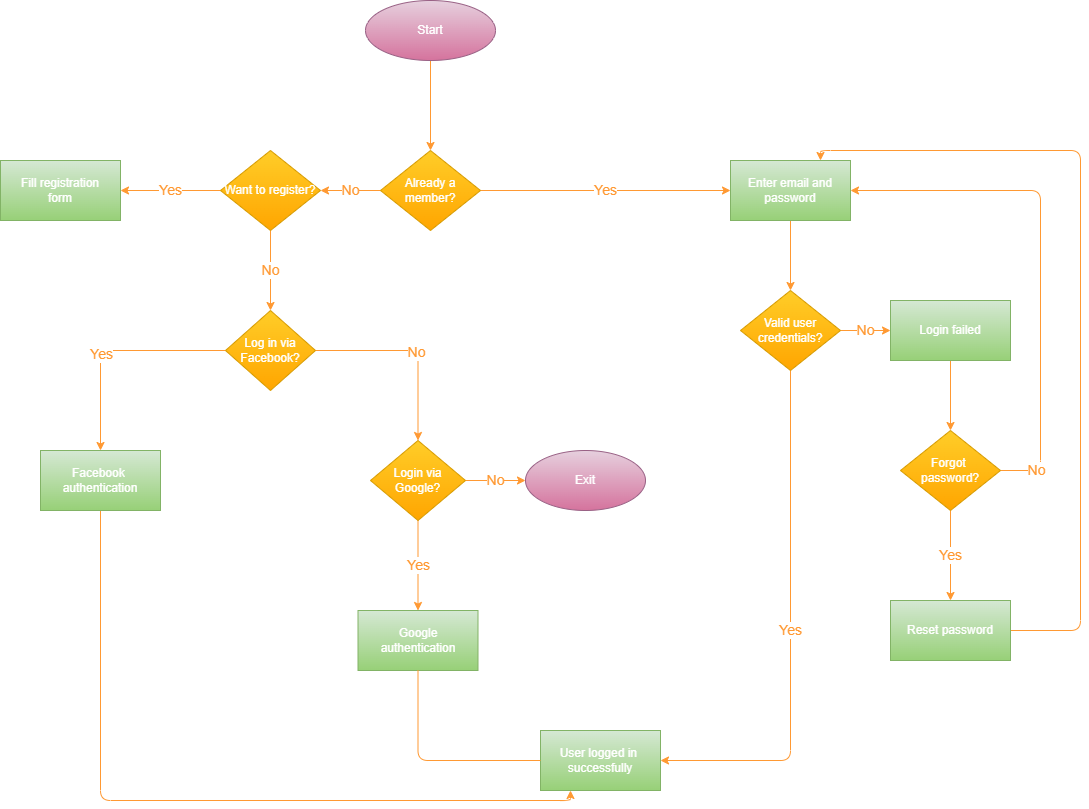

The diagram above was exported from draw.io. Its source (the exported page's mxGraphModel, read from the mxfile embedded in the PNG):
<mxGraphModel dx="1395" dy="1225" grid="1" gridSize="10" guides="1" tooltips="1" connect="1" arrows="1" fold="1" page="1" pageScale="1" pageWidth="850" pageHeight="1100" math="0" shadow="0">
  <root>
    <mxCell id="0" />
    <mxCell id="1" parent="0" />
    <mxCell id="4SydhiprT0DHlMPnKT3y-1" value="&lt;font color=&quot;#ffffff&quot;&gt;Fill registration&lt;br&gt;form&lt;/font&gt;" style="whiteSpace=wrap;html=1;fillColor=#d5e8d4;gradientColor=#97d077;strokeColor=#82b366;" parent="1" vertex="1">
      <mxGeometry x="40" y="170" width="120" height="60" as="geometry" />
    </mxCell>
    <mxCell id="4SydhiprT0DHlMPnKT3y-11" value="No" style="edgeStyle=orthogonalEdgeStyle;rounded=0;orthogonalLoop=1;jettySize=auto;html=1;strokeColor=#FF9933;fontColor=#FF9933;fontSize=14;" parent="1" source="4SydhiprT0DHlMPnKT3y-2" target="4SydhiprT0DHlMPnKT3y-10" edge="1">
      <mxGeometry relative="1" as="geometry" />
    </mxCell>
    <mxCell id="4SydhiprT0DHlMPnKT3y-27" value="Yes" style="edgeStyle=orthogonalEdgeStyle;rounded=0;orthogonalLoop=1;jettySize=auto;html=1;strokeColor=#FF9933;fontSize=14;fontColor=#FF9933;" parent="1" source="4SydhiprT0DHlMPnKT3y-2" target="4SydhiprT0DHlMPnKT3y-1" edge="1">
      <mxGeometry relative="1" as="geometry" />
    </mxCell>
    <mxCell id="4SydhiprT0DHlMPnKT3y-2" value="&lt;font color=&quot;#ffffff&quot;&gt;Want to register?&lt;/font&gt;" style="rhombus;whiteSpace=wrap;html=1;fillColor=#ffcd28;gradientColor=#ffa500;strokeColor=#d79b00;" parent="1" vertex="1">
      <mxGeometry x="260" y="160" width="100" height="80" as="geometry" />
    </mxCell>
    <mxCell id="4SydhiprT0DHlMPnKT3y-9" value="Yes" style="edgeStyle=orthogonalEdgeStyle;rounded=0;orthogonalLoop=1;jettySize=auto;html=1;strokeColor=#FF9933;fontSize=14;fontColor=#FF9933;" parent="1" source="4SydhiprT0DHlMPnKT3y-4" target="4SydhiprT0DHlMPnKT3y-8" edge="1">
      <mxGeometry relative="1" as="geometry" />
    </mxCell>
    <mxCell id="4SydhiprT0DHlMPnKT3y-26" value="No" style="edgeStyle=orthogonalEdgeStyle;rounded=0;orthogonalLoop=1;jettySize=auto;html=1;entryX=1;entryY=0.5;entryDx=0;entryDy=0;strokeColor=#FF9933;fontSize=14;fontColor=#FF9933;" parent="1" source="4SydhiprT0DHlMPnKT3y-4" target="4SydhiprT0DHlMPnKT3y-2" edge="1">
      <mxGeometry relative="1" as="geometry" />
    </mxCell>
    <mxCell id="4SydhiprT0DHlMPnKT3y-4" value="&lt;font color=&quot;#ffffff&quot;&gt;Already a member?&lt;/font&gt;" style="rhombus;whiteSpace=wrap;html=1;fillColor=#ffcd28;gradientColor=#ffa500;strokeColor=#d79b00;" parent="1" vertex="1">
      <mxGeometry x="420" y="160" width="100" height="80" as="geometry" />
    </mxCell>
    <mxCell id="4SydhiprT0DHlMPnKT3y-28" style="edgeStyle=orthogonalEdgeStyle;rounded=0;orthogonalLoop=1;jettySize=auto;html=1;entryX=0.5;entryY=0;entryDx=0;entryDy=0;strokeColor=#FF9933;" parent="1" source="4SydhiprT0DHlMPnKT3y-6" target="4SydhiprT0DHlMPnKT3y-4" edge="1">
      <mxGeometry relative="1" as="geometry" />
    </mxCell>
    <mxCell id="4SydhiprT0DHlMPnKT3y-6" value="&lt;font color=&quot;#ffffff&quot;&gt;Start&lt;/font&gt;" style="ellipse;whiteSpace=wrap;html=1;fillColor=#e6d0de;strokeColor=#996185;gradientColor=#d5739d;" parent="1" vertex="1">
      <mxGeometry x="405" y="10" width="130" height="60" as="geometry" />
    </mxCell>
    <mxCell id="4SydhiprT0DHlMPnKT3y-21" value="" style="edgeStyle=orthogonalEdgeStyle;rounded=0;orthogonalLoop=1;jettySize=auto;html=1;strokeColor=#FF9933;" parent="1" source="4SydhiprT0DHlMPnKT3y-8" target="4SydhiprT0DHlMPnKT3y-20" edge="1">
      <mxGeometry relative="1" as="geometry" />
    </mxCell>
    <mxCell id="4SydhiprT0DHlMPnKT3y-8" value="&lt;font color=&quot;#ffffff&quot;&gt;Enter email and&lt;br&gt;password&lt;/font&gt;" style="whiteSpace=wrap;html=1;fillColor=#d5e8d4;gradientColor=#97d077;strokeColor=#82b366;" parent="1" vertex="1">
      <mxGeometry x="770" y="170" width="120" height="60" as="geometry" />
    </mxCell>
    <mxCell id="4SydhiprT0DHlMPnKT3y-13" value="" style="edgeStyle=orthogonalEdgeStyle;rounded=0;orthogonalLoop=1;jettySize=auto;html=1;strokeColor=#FF9933;" parent="1" source="4SydhiprT0DHlMPnKT3y-10" target="4SydhiprT0DHlMPnKT3y-12" edge="1">
      <mxGeometry relative="1" as="geometry" />
    </mxCell>
    <mxCell id="4SydhiprT0DHlMPnKT3y-40" value="Yes" style="edgeLabel;html=1;align=center;verticalAlign=middle;resizable=0;points=[];fontSize=14;fontColor=#FF9933;" parent="4SydhiprT0DHlMPnKT3y-13" vertex="1" connectable="0">
      <mxGeometry x="0.136" relative="1" as="geometry">
        <mxPoint as="offset" />
      </mxGeometry>
    </mxCell>
    <mxCell id="4SydhiprT0DHlMPnKT3y-15" value="" style="edgeStyle=orthogonalEdgeStyle;rounded=0;orthogonalLoop=1;jettySize=auto;html=1;strokeColor=#FF9933;" parent="1" source="4SydhiprT0DHlMPnKT3y-10" target="4SydhiprT0DHlMPnKT3y-14" edge="1">
      <mxGeometry relative="1" as="geometry" />
    </mxCell>
    <mxCell id="4SydhiprT0DHlMPnKT3y-39" value="No" style="edgeLabel;html=1;align=center;verticalAlign=middle;resizable=0;points=[];fontSize=14;fontColor=#FF9933;" parent="4SydhiprT0DHlMPnKT3y-15" vertex="1" connectable="0">
      <mxGeometry x="0.0431" y="-1" relative="1" as="geometry">
        <mxPoint as="offset" />
      </mxGeometry>
    </mxCell>
    <mxCell id="4SydhiprT0DHlMPnKT3y-10" value="&lt;font color=&quot;#ffffff&quot;&gt;Log in via Facebook?&lt;/font&gt;" style="rhombus;whiteSpace=wrap;html=1;fillColor=#ffcd28;gradientColor=#ffa500;strokeColor=#d79b00;" parent="1" vertex="1">
      <mxGeometry x="265" y="320" width="90" height="80" as="geometry" />
    </mxCell>
    <mxCell id="4SydhiprT0DHlMPnKT3y-24" style="edgeStyle=orthogonalEdgeStyle;rounded=1;orthogonalLoop=1;jettySize=auto;html=1;entryX=0.25;entryY=1;entryDx=0;entryDy=0;strokeColor=#FF9933;" parent="1" source="4SydhiprT0DHlMPnKT3y-12" target="4SydhiprT0DHlMPnKT3y-22" edge="1">
      <mxGeometry relative="1" as="geometry">
        <Array as="points">
          <mxPoint x="140" y="810" />
          <mxPoint x="610" y="810" />
        </Array>
      </mxGeometry>
    </mxCell>
    <mxCell id="4SydhiprT0DHlMPnKT3y-12" value="&lt;font color=&quot;#ffffff&quot;&gt;Facebook&amp;nbsp;&lt;br&gt;authentication&lt;/font&gt;" style="whiteSpace=wrap;html=1;fillColor=#d5e8d4;gradientColor=#97d077;strokeColor=#82b366;" parent="1" vertex="1">
      <mxGeometry x="80" y="460" width="120" height="60" as="geometry" />
    </mxCell>
    <mxCell id="4SydhiprT0DHlMPnKT3y-17" value="No" style="edgeStyle=orthogonalEdgeStyle;rounded=0;orthogonalLoop=1;jettySize=auto;html=1;strokeColor=#FF9933;fontColor=#FF9933;fontSize=14;" parent="1" source="4SydhiprT0DHlMPnKT3y-14" target="4SydhiprT0DHlMPnKT3y-16" edge="1">
      <mxGeometry relative="1" as="geometry" />
    </mxCell>
    <mxCell id="4SydhiprT0DHlMPnKT3y-19" value="Yes" style="edgeStyle=orthogonalEdgeStyle;rounded=0;orthogonalLoop=1;jettySize=auto;html=1;strokeColor=#FF9933;fontColor=#FF9933;fontSize=14;" parent="1" source="4SydhiprT0DHlMPnKT3y-14" target="4SydhiprT0DHlMPnKT3y-18" edge="1">
      <mxGeometry relative="1" as="geometry" />
    </mxCell>
    <mxCell id="4SydhiprT0DHlMPnKT3y-14" value="&lt;font color=&quot;#ffffff&quot;&gt;Login via Google?&lt;/font&gt;" style="rhombus;whiteSpace=wrap;html=1;fillColor=#ffcd28;gradientColor=#ffa500;strokeColor=#d79b00;" parent="1" vertex="1">
      <mxGeometry x="410" y="450" width="95" height="80" as="geometry" />
    </mxCell>
    <mxCell id="4SydhiprT0DHlMPnKT3y-16" value="&lt;font color=&quot;#ffffff&quot;&gt;Exit&lt;/font&gt;" style="ellipse;whiteSpace=wrap;html=1;fillColor=#e6d0de;gradientColor=#d5739d;strokeColor=#996185;" parent="1" vertex="1">
      <mxGeometry x="565" y="460" width="120" height="60" as="geometry" />
    </mxCell>
    <mxCell id="4SydhiprT0DHlMPnKT3y-18" value="&lt;font color=&quot;#ffffff&quot;&gt;Google&lt;br&gt;authentication&lt;/font&gt;" style="whiteSpace=wrap;html=1;fillColor=#d5e8d4;gradientColor=#97d077;strokeColor=#82b366;" parent="1" vertex="1">
      <mxGeometry x="397.5" y="620" width="120" height="60" as="geometry" />
    </mxCell>
    <mxCell id="4SydhiprT0DHlMPnKT3y-41" value="No" style="edgeStyle=orthogonalEdgeStyle;rounded=0;orthogonalLoop=1;jettySize=auto;html=1;strokeColor=#FF9933;fontSize=14;fontColor=#FF9933;" parent="1" source="4SydhiprT0DHlMPnKT3y-20" edge="1">
      <mxGeometry relative="1" as="geometry">
        <mxPoint x="930" y="340" as="targetPoint" />
      </mxGeometry>
    </mxCell>
    <mxCell id="4SydhiprT0DHlMPnKT3y-44" value="Yes" style="edgeStyle=orthogonalEdgeStyle;rounded=1;orthogonalLoop=1;jettySize=auto;html=1;entryX=1;entryY=0.5;entryDx=0;entryDy=0;strokeColor=#FF9933;fontSize=14;fontColor=#FF9933;" parent="1" source="4SydhiprT0DHlMPnKT3y-20" target="4SydhiprT0DHlMPnKT3y-22" edge="1">
      <mxGeometry relative="1" as="geometry">
        <Array as="points">
          <mxPoint x="830" y="770" />
        </Array>
      </mxGeometry>
    </mxCell>
    <mxCell id="4SydhiprT0DHlMPnKT3y-20" value="&lt;font color=&quot;#ffffff&quot;&gt;Valid user credentials?&lt;/font&gt;" style="rhombus;whiteSpace=wrap;html=1;fillColor=#ffcd28;gradientColor=#ffa500;strokeColor=#d79b00;" parent="1" vertex="1">
      <mxGeometry x="780" y="300" width="100" height="80" as="geometry" />
    </mxCell>
    <mxCell id="4SydhiprT0DHlMPnKT3y-32" value="" style="edgeStyle=orthogonalEdgeStyle;rounded=0;orthogonalLoop=1;jettySize=auto;html=1;strokeColor=#FF9933;" parent="1" source="4SydhiprT0DHlMPnKT3y-29" target="4SydhiprT0DHlMPnKT3y-31" edge="1">
      <mxGeometry relative="1" as="geometry" />
    </mxCell>
    <mxCell id="4SydhiprT0DHlMPnKT3y-29" value="&lt;font color=&quot;#ffffff&quot;&gt;Login failed&lt;/font&gt;" style="whiteSpace=wrap;html=1;fillColor=#d5e8d4;strokeColor=#82b366;gradientColor=#97d077;" parent="1" vertex="1">
      <mxGeometry x="930" y="310" width="120" height="60" as="geometry" />
    </mxCell>
    <mxCell id="4SydhiprT0DHlMPnKT3y-34" value="Yes" style="edgeStyle=orthogonalEdgeStyle;rounded=0;orthogonalLoop=1;jettySize=auto;html=1;strokeColor=#FF9933;fontColor=#FF9933;fontSize=14;" parent="1" source="4SydhiprT0DHlMPnKT3y-31" target="4SydhiprT0DHlMPnKT3y-33" edge="1">
      <mxGeometry relative="1" as="geometry" />
    </mxCell>
    <mxCell id="4SydhiprT0DHlMPnKT3y-35" style="edgeStyle=orthogonalEdgeStyle;rounded=1;orthogonalLoop=1;jettySize=auto;html=1;entryX=1;entryY=0.5;entryDx=0;entryDy=0;strokeColor=#FF9933;" parent="1" source="4SydhiprT0DHlMPnKT3y-31" target="4SydhiprT0DHlMPnKT3y-8" edge="1">
      <mxGeometry relative="1" as="geometry">
        <mxPoint x="1110.800048828125" y="240" as="targetPoint" />
        <Array as="points">
          <mxPoint x="1080" y="480" />
          <mxPoint x="1080" y="200" />
        </Array>
      </mxGeometry>
    </mxCell>
    <mxCell id="4SydhiprT0DHlMPnKT3y-42" value="No" style="edgeLabel;html=1;align=center;verticalAlign=middle;resizable=0;points=[];fontSize=14;fontColor=#FF9933;" parent="4SydhiprT0DHlMPnKT3y-35" vertex="1" connectable="0">
      <mxGeometry x="-0.8627" y="1" relative="1" as="geometry">
        <mxPoint as="offset" />
      </mxGeometry>
    </mxCell>
    <mxCell id="4SydhiprT0DHlMPnKT3y-31" value="&lt;font color=&quot;#ffffff&quot;&gt;Forgot &lt;br&gt;password?&lt;/font&gt;" style="rhombus;whiteSpace=wrap;html=1;fillColor=#ffcd28;strokeColor=#d79b00;gradientColor=#ffa500;" parent="1" vertex="1">
      <mxGeometry x="940" y="440" width="100" height="80" as="geometry" />
    </mxCell>
    <mxCell id="4SydhiprT0DHlMPnKT3y-36" style="edgeStyle=orthogonalEdgeStyle;rounded=1;orthogonalLoop=1;jettySize=auto;html=1;exitX=1;exitY=0.5;exitDx=0;exitDy=0;strokeColor=#FF9933;entryX=0.75;entryY=0;entryDx=0;entryDy=0;" parent="1" source="4SydhiprT0DHlMPnKT3y-33" target="4SydhiprT0DHlMPnKT3y-8" edge="1">
      <mxGeometry relative="1" as="geometry">
        <mxPoint x="890" y="200" as="targetPoint" />
        <Array as="points">
          <mxPoint x="1120" y="640" />
          <mxPoint x="1120" y="160" />
          <mxPoint x="860" y="160" />
        </Array>
      </mxGeometry>
    </mxCell>
    <mxCell id="4SydhiprT0DHlMPnKT3y-33" value="&lt;font color=&quot;#ffffff&quot;&gt;Reset password&lt;/font&gt;" style="whiteSpace=wrap;html=1;fillColor=#d5e8d4;strokeColor=#82b366;gradientColor=#97d077;" parent="1" vertex="1">
      <mxGeometry x="930" y="610" width="120" height="60" as="geometry" />
    </mxCell>
    <mxCell id="4SydhiprT0DHlMPnKT3y-22" value="&lt;font color=&quot;#ffffff&quot;&gt;User logged in&amp;nbsp;&lt;br&gt;successfully&lt;/font&gt;" style="whiteSpace=wrap;html=1;fillColor=#d5e8d4;gradientColor=#97d077;strokeColor=#82b366;" parent="1" vertex="1">
      <mxGeometry x="580" y="740" width="120" height="60" as="geometry" />
    </mxCell>
    <mxCell id="4SydhiprT0DHlMPnKT3y-37" value="" style="edgeStyle=orthogonalEdgeStyle;rounded=1;orthogonalLoop=1;jettySize=auto;html=1;endArrow=none;strokeColor=#FF9933;" parent="1" source="4SydhiprT0DHlMPnKT3y-18" target="4SydhiprT0DHlMPnKT3y-22" edge="1">
      <mxGeometry relative="1" as="geometry">
        <mxPoint x="771.5999755859375" y="770" as="targetPoint" />
        <mxPoint x="465" y="680" as="sourcePoint" />
        <Array as="points">
          <mxPoint x="458" y="770" />
        </Array>
      </mxGeometry>
    </mxCell>
  </root>
</mxGraphModel>